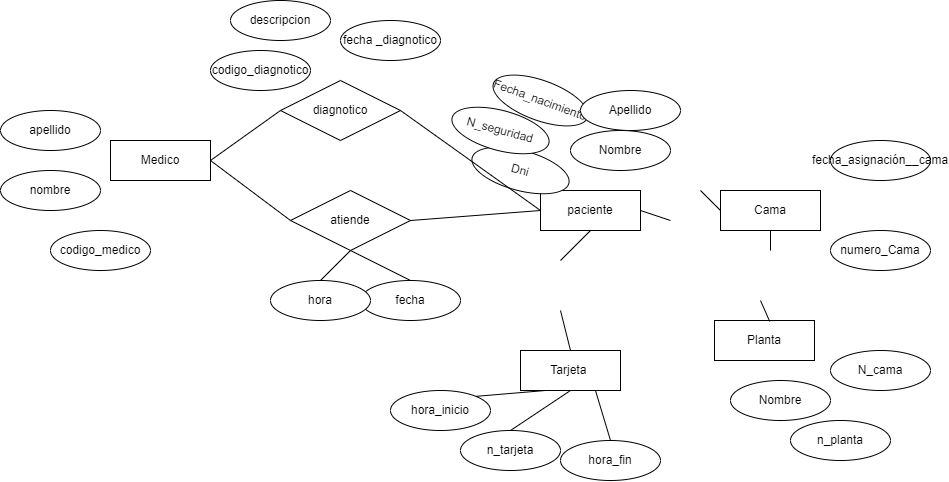

The diagram above was exported from draw.io. Its source (the exported page's mxGraphModel, read from the mxfile embedded in the PNG):
<mxGraphModel dx="1392" dy="599" grid="1" gridSize="10" guides="1" tooltips="1" connect="1" arrows="1" fold="1" page="1" pageScale="1" pageWidth="827" pageHeight="1169" math="0" shadow="0">
  <root>
    <mxCell id="0" />
    <mxCell id="1" parent="0" />
    <mxCell id="2" value="paciente" style="whiteSpace=wrap;html=1;align=center;" vertex="1" parent="1">
      <mxGeometry x="140" y="200" width="100" height="40" as="geometry" />
    </mxCell>
    <mxCell id="4" value="Fecha_nacimiento" style="ellipse;whiteSpace=wrap;html=1;align=center;rotation=20;" vertex="1" parent="1">
      <mxGeometry x="90" y="90" width="100" height="40" as="geometry" />
    </mxCell>
    <mxCell id="5" value="Apellido" style="ellipse;whiteSpace=wrap;html=1;align=center;" vertex="1" parent="1">
      <mxGeometry x="180" y="100" width="100" height="40" as="geometry" />
    </mxCell>
    <mxCell id="6" value="Nombre" style="ellipse;whiteSpace=wrap;html=1;align=center;" vertex="1" parent="1">
      <mxGeometry x="170" y="140" width="100" height="40" as="geometry" />
    </mxCell>
    <mxCell id="7" value="Dni" style="ellipse;whiteSpace=wrap;html=1;align=center;rotation=15;" vertex="1" parent="1">
      <mxGeometry x="70" y="160" width="100" height="40" as="geometry" />
    </mxCell>
    <mxCell id="8" value="N_seguridad" style="ellipse;whiteSpace=wrap;html=1;align=center;rotation=15;" vertex="1" parent="1">
      <mxGeometry x="50" y="120" width="100" height="40" as="geometry" />
    </mxCell>
    <mxCell id="9" value="Cama" style="whiteSpace=wrap;html=1;align=center;" vertex="1" parent="1">
      <mxGeometry x="320" y="200" width="100" height="40" as="geometry" />
    </mxCell>
    <mxCell id="10" value="&lt;div&gt;fecha_&lt;span style=&quot;background-color: initial;&quot;&gt;asignación__cama&lt;/span&gt;&lt;/div&gt;" style="ellipse;whiteSpace=wrap;html=1;align=center;" vertex="1" parent="1">
      <mxGeometry x="430" y="150" width="100" height="40" as="geometry" />
    </mxCell>
    <mxCell id="11" value="numero_Cama" style="ellipse;whiteSpace=wrap;html=1;align=center;" vertex="1" parent="1">
      <mxGeometry x="430" y="240" width="100" height="40" as="geometry" />
    </mxCell>
    <mxCell id="12" value="Planta" style="whiteSpace=wrap;html=1;align=center;" vertex="1" parent="1">
      <mxGeometry x="314" y="330" width="100" height="40" as="geometry" />
    </mxCell>
    <mxCell id="13" value="N_cama" style="ellipse;whiteSpace=wrap;html=1;align=center;" vertex="1" parent="1">
      <mxGeometry x="430" y="360" width="100" height="40" as="geometry" />
    </mxCell>
    <mxCell id="14" value="Nombre" style="ellipse;whiteSpace=wrap;html=1;align=center;" vertex="1" parent="1">
      <mxGeometry x="330" y="390" width="100" height="40" as="geometry" />
    </mxCell>
    <mxCell id="15" value="n_planta" style="ellipse;whiteSpace=wrap;html=1;align=center;" vertex="1" parent="1">
      <mxGeometry x="390" y="430" width="100" height="40" as="geometry" />
    </mxCell>
    <mxCell id="16" value="Tarjeta&amp;nbsp;" style="whiteSpace=wrap;html=1;align=center;" vertex="1" parent="1">
      <mxGeometry x="120" y="360" width="100" height="40" as="geometry" />
    </mxCell>
    <mxCell id="17" value="n_tarjeta" style="ellipse;whiteSpace=wrap;html=1;align=center;" vertex="1" parent="1">
      <mxGeometry x="60" y="440" width="100" height="40" as="geometry" />
    </mxCell>
    <mxCell id="19" value="hora_fin" style="ellipse;whiteSpace=wrap;html=1;align=center;" vertex="1" parent="1">
      <mxGeometry x="160" y="450" width="100" height="40" as="geometry" />
    </mxCell>
    <mxCell id="20" value="hora_inicio" style="ellipse;whiteSpace=wrap;html=1;align=center;" vertex="1" parent="1">
      <mxGeometry x="-10" y="400" width="100" height="40" as="geometry" />
    </mxCell>
    <mxCell id="21" value="Medico" style="whiteSpace=wrap;html=1;align=center;" vertex="1" parent="1">
      <mxGeometry x="-290" y="150" width="100" height="40" as="geometry" />
    </mxCell>
    <mxCell id="22" value="atiende" style="shape=rhombus;perimeter=rhombusPerimeter;whiteSpace=wrap;html=1;align=center;" vertex="1" parent="1">
      <mxGeometry x="-110" y="200" width="120" height="60" as="geometry" />
    </mxCell>
    <mxCell id="23" value="fecha" style="ellipse;whiteSpace=wrap;html=1;align=center;" vertex="1" parent="1">
      <mxGeometry x="-40" y="290" width="100" height="40" as="geometry" />
    </mxCell>
    <mxCell id="24" value="hora" style="ellipse;whiteSpace=wrap;html=1;align=center;" vertex="1" parent="1">
      <mxGeometry x="-130" y="290" width="100" height="40" as="geometry" />
    </mxCell>
    <mxCell id="25" value="diagnotico" style="shape=rhombus;perimeter=rhombusPerimeter;whiteSpace=wrap;html=1;align=center;" vertex="1" parent="1">
      <mxGeometry x="-120" y="90" width="120" height="60" as="geometry" />
    </mxCell>
    <mxCell id="26" value="fecha _diagnotico" style="ellipse;whiteSpace=wrap;html=1;align=center;" vertex="1" parent="1">
      <mxGeometry x="-60" y="30" width="100" height="40" as="geometry" />
    </mxCell>
    <mxCell id="27" value="apellido" style="ellipse;whiteSpace=wrap;html=1;align=center;" vertex="1" parent="1">
      <mxGeometry x="-400" y="120" width="100" height="40" as="geometry" />
    </mxCell>
    <mxCell id="28" value="nombre" style="ellipse;whiteSpace=wrap;html=1;align=center;" vertex="1" parent="1">
      <mxGeometry x="-400" y="180" width="100" height="40" as="geometry" />
    </mxCell>
    <mxCell id="29" value="codigo_medico" style="ellipse;whiteSpace=wrap;html=1;align=center;" vertex="1" parent="1">
      <mxGeometry x="-350" y="240" width="100" height="40" as="geometry" />
    </mxCell>
    <mxCell id="30" value="codigo_diagnotico" style="ellipse;whiteSpace=wrap;html=1;align=center;" vertex="1" parent="1">
      <mxGeometry x="-190" y="60" width="100" height="40" as="geometry" />
    </mxCell>
    <mxCell id="31" value="descripcion" style="ellipse;whiteSpace=wrap;html=1;align=center;" vertex="1" parent="1">
      <mxGeometry x="-170" y="10" width="100" height="40" as="geometry" />
    </mxCell>
    <mxCell id="32" value="" style="endArrow=none;html=1;rounded=0;exitX=0.5;exitY=1;exitDx=0;exitDy=0;entryX=0.5;entryY=0;entryDx=0;entryDy=0;" edge="1" parent="1" source="22" target="23">
      <mxGeometry relative="1" as="geometry">
        <mxPoint x="-220" y="120" as="sourcePoint" />
        <mxPoint x="-60" y="120" as="targetPoint" />
      </mxGeometry>
    </mxCell>
    <mxCell id="33" value="" style="endArrow=none;html=1;rounded=0;exitX=0.5;exitY=1;exitDx=0;exitDy=0;entryX=0.5;entryY=0;entryDx=0;entryDy=0;" edge="1" parent="1" source="22" target="24">
      <mxGeometry relative="1" as="geometry">
        <mxPoint x="-220" y="120" as="sourcePoint" />
        <mxPoint x="-60" y="120" as="targetPoint" />
      </mxGeometry>
    </mxCell>
    <mxCell id="34" value="" style="endArrow=none;html=1;rounded=0;entryX=0;entryY=0.5;entryDx=0;entryDy=0;exitX=1;exitY=0.5;exitDx=0;exitDy=0;" edge="1" parent="1" source="21" target="22">
      <mxGeometry relative="1" as="geometry">
        <mxPoint x="-100" y="120" as="sourcePoint" />
        <mxPoint x="60" y="120" as="targetPoint" />
      </mxGeometry>
    </mxCell>
    <mxCell id="35" value="" style="endArrow=none;html=1;rounded=0;entryX=0;entryY=0.5;entryDx=0;entryDy=0;exitX=1;exitY=0.5;exitDx=0;exitDy=0;" edge="1" parent="1" source="22" target="2">
      <mxGeometry relative="1" as="geometry">
        <mxPoint x="-100" y="120" as="sourcePoint" />
        <mxPoint x="60" y="120" as="targetPoint" />
      </mxGeometry>
    </mxCell>
    <mxCell id="36" value="" style="endArrow=none;html=1;rounded=0;exitX=0;exitY=0.5;exitDx=0;exitDy=0;entryX=1;entryY=0.5;entryDx=0;entryDy=0;" edge="1" parent="1" source="2" target="25">
      <mxGeometry relative="1" as="geometry">
        <mxPoint x="-100" y="120" as="sourcePoint" />
        <mxPoint x="60" y="120" as="targetPoint" />
      </mxGeometry>
    </mxCell>
    <mxCell id="37" value="" style="endArrow=none;html=1;rounded=0;exitX=1;exitY=0.5;exitDx=0;exitDy=0;entryX=0;entryY=0.5;entryDx=0;entryDy=0;" edge="1" parent="1" source="21" target="25">
      <mxGeometry relative="1" as="geometry">
        <mxPoint x="-100" y="120" as="sourcePoint" />
        <mxPoint x="60" y="120" as="targetPoint" />
      </mxGeometry>
    </mxCell>
    <mxCell id="38" value="" style="endArrow=none;html=1;rounded=0;exitX=0.5;exitY=1;exitDx=0;exitDy=0;" edge="1" parent="1" source="2">
      <mxGeometry relative="1" as="geometry">
        <mxPoint x="100" y="290" as="sourcePoint" />
        <mxPoint x="160" y="270" as="targetPoint" />
      </mxGeometry>
    </mxCell>
    <mxCell id="39" value="" style="endArrow=none;html=1;rounded=0;entryX=0.5;entryY=0;entryDx=0;entryDy=0;" edge="1" parent="1" target="16">
      <mxGeometry relative="1" as="geometry">
        <mxPoint x="160" y="320" as="sourcePoint" />
        <mxPoint x="260" y="290" as="targetPoint" />
      </mxGeometry>
    </mxCell>
    <mxCell id="40" value="" style="endArrow=none;html=1;rounded=0;entryX=0.552;entryY=0.023;entryDx=0;entryDy=0;entryPerimeter=0;" edge="1" parent="1" target="12">
      <mxGeometry relative="1" as="geometry">
        <mxPoint x="360" y="310" as="sourcePoint" />
        <mxPoint x="260" y="290" as="targetPoint" />
      </mxGeometry>
    </mxCell>
    <mxCell id="41" value="" style="endArrow=none;html=1;rounded=0;entryX=0.5;entryY=1;entryDx=0;entryDy=0;" edge="1" parent="1" target="9">
      <mxGeometry relative="1" as="geometry">
        <mxPoint x="370" y="260" as="sourcePoint" />
        <mxPoint x="260" y="290" as="targetPoint" />
      </mxGeometry>
    </mxCell>
    <mxCell id="44" value="" style="endArrow=none;html=1;rounded=0;entryX=1;entryY=0.5;entryDx=0;entryDy=0;" edge="1" parent="1" target="2">
      <mxGeometry relative="1" as="geometry">
        <mxPoint x="270" y="230" as="sourcePoint" />
        <mxPoint x="260" y="290" as="targetPoint" />
      </mxGeometry>
    </mxCell>
    <mxCell id="45" value="" style="endArrow=none;html=1;rounded=0;entryX=0;entryY=0.5;entryDx=0;entryDy=0;" edge="1" parent="1" target="9">
      <mxGeometry relative="1" as="geometry">
        <mxPoint x="300" y="200" as="sourcePoint" />
        <mxPoint x="260" y="290" as="targetPoint" />
      </mxGeometry>
    </mxCell>
    <mxCell id="46" value="" style="endArrow=none;html=1;rounded=0;exitX=1;exitY=0;exitDx=0;exitDy=0;entryX=0.25;entryY=1;entryDx=0;entryDy=0;" edge="1" parent="1" source="20" target="16">
      <mxGeometry relative="1" as="geometry">
        <mxPoint x="80" y="280" as="sourcePoint" />
        <mxPoint x="240" y="280" as="targetPoint" />
      </mxGeometry>
    </mxCell>
    <mxCell id="47" value="" style="endArrow=none;html=1;rounded=0;entryX=0.5;entryY=0;entryDx=0;entryDy=0;exitX=0.5;exitY=1;exitDx=0;exitDy=0;" edge="1" parent="1" source="16" target="17">
      <mxGeometry relative="1" as="geometry">
        <mxPoint x="80" y="280" as="sourcePoint" />
        <mxPoint x="240" y="280" as="targetPoint" />
      </mxGeometry>
    </mxCell>
    <mxCell id="48" value="" style="endArrow=none;html=1;rounded=0;entryX=0.5;entryY=0;entryDx=0;entryDy=0;exitX=0.75;exitY=1;exitDx=0;exitDy=0;" edge="1" parent="1" source="16" target="19">
      <mxGeometry relative="1" as="geometry">
        <mxPoint x="80" y="280" as="sourcePoint" />
        <mxPoint x="240" y="280" as="targetPoint" />
      </mxGeometry>
    </mxCell>
  </root>
</mxGraphModel>